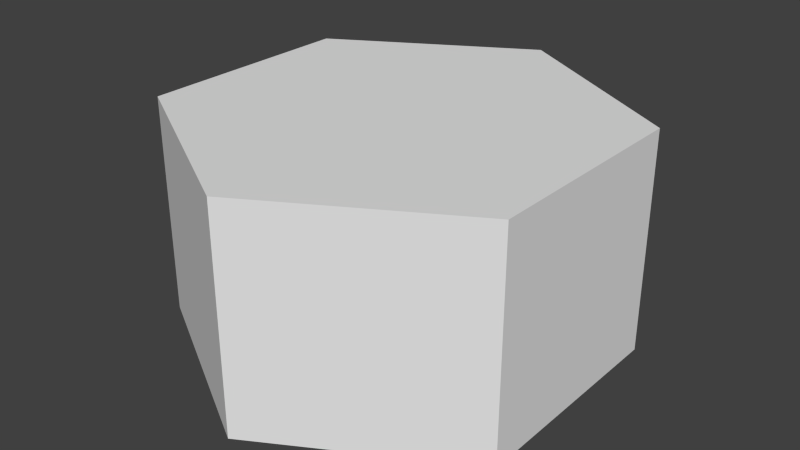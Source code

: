 # Source: hexBlock.blend  (saved by Blender 2.68.0; exported with 4.5.12 LTS)
import bpy
from mathutils import Matrix  # noqa: F401  (used for matrix-valued properties, if any)

bpy.ops.wm.read_factory_settings(use_empty=True)
scene = bpy.context.scene
scene.name = 'Scene'

# ---- collections
col_collection_1 = bpy.data.collections.new('Collection 1'); scene.collection.children.link(col_collection_1)

# ---- world
world_world = bpy.data.worlds.new('World'); scene.world = world_world
world_world.color = (0.05088, 0.05088, 0.05088)
world_world.use_sun_shadow = False
world_world.sun_shadow_jitter_overblur = 0.0
world_world.cycles.sampling_method = 'MANUAL'
world_world.cycles.sample_map_resolution = 256

# ---- meshes
me_circle = bpy.data.meshes.new('Circle')
me_circle.from_pydata([(0.0, 1.0, 0.0), (-0.866, 0.5, 0.0), (-0.866, -0.5, 0.0), (8.742e-08, -1.0, 0.0), (0.866, -0.5, 0.0), (0.866, 0.5, 0.0), (0.0, 1.0, 1.0), (-0.866, 0.5, 1.0), (-0.866, -0.5, 1.0), (8.742e-08, -1.0, 1.0), (0.866, -0.5, 1.0), (0.866, 0.5, 1.0)], [], [(0, 1, 7, 6), (3, 4, 10, 9), (2, 3, 9, 8), (5, 0, 6, 11), (1, 2, 8, 7), (4, 5, 11, 10), (7, 8, 9, 10, 11, 6), (2, 1, 0, 5, 4, 3)])
me_circle.use_remesh_preserve_volume = False
me_circle.use_remesh_preserve_attributes = False
me_circle.use_mirror_vertex_groups = False
me_circle.update()

# ---- objects
ob_circle = bpy.data.objects.new('Circle', me_circle)

# ---- transforms, parenting, visibility, modifiers, constraints
ob_circle.location = (0.0, 0.0, 0.0)
ob_circle.lineart.crease_threshold = 0.0

# ---- collection membership
col_collection_1.objects.link(ob_circle)

# ---- scene / render settings (as saved in the file)
scene.frame_start = 1; scene.frame_end = 250; scene.frame_set(1)
scene.render.engine = 'BLENDER_EEVEE_NEXT'
scene.render.image_settings.color_mode = 'RGB'
scene.render.image_settings.compression = 90
scene.render.resolution_percentage = 50
scene.render.dither_intensity = 0.0
scene.cycles.use_denoising = False
scene.cycles.samples = 10
scene.cycles.sampling_pattern = 'TABULATED_SOBOL'
scene.cycles.light_sampling_threshold = 0.0
scene.cycles.use_adaptive_sampling = False
scene.cycles.use_light_tree = False
scene.cycles.blur_glossy = 0.0
scene.cycles.volume_bounces = 1
scene.cycles.pixel_filter_type = 'GAUSSIAN'
scene.cycles.sample_clamp_indirect = 0.0
scene.view_settings.view_transform = 'Standard'
bpy.context.view_layer.update()

# ---- added for rendering (the .blend has no active camera and no usable light): camera, sun
cam_auto = bpy.data.cameras.new('AutoCamera')
cam_auto.lens = 50.0
cam_auto.sensor_width = 36.0
cam_auto.clip_end = 1000.0
ob_auto_camera = bpy.data.objects.new('AutoCamera', cam_auto)
scene.collection.objects.link(ob_auto_camera)
ob_auto_camera.location = (2.61693, -3.14032, 2.59354)
ob_auto_camera.rotation_euler = (1.09748, -7.21219e-08, 0.694738)
scene.camera = ob_auto_camera
light_auto_sun = bpy.data.lights.new('AutoSun', 'SUN')
light_auto_sun.energy = 3.0
light_auto_sun.angle = 0.0523599
ob_auto_sun = bpy.data.objects.new('AutoSun', light_auto_sun)
scene.collection.objects.link(ob_auto_sun)
ob_auto_sun.rotation_euler = (0.872665, 0.174533, 0.523599)
bpy.context.view_layer.update()
